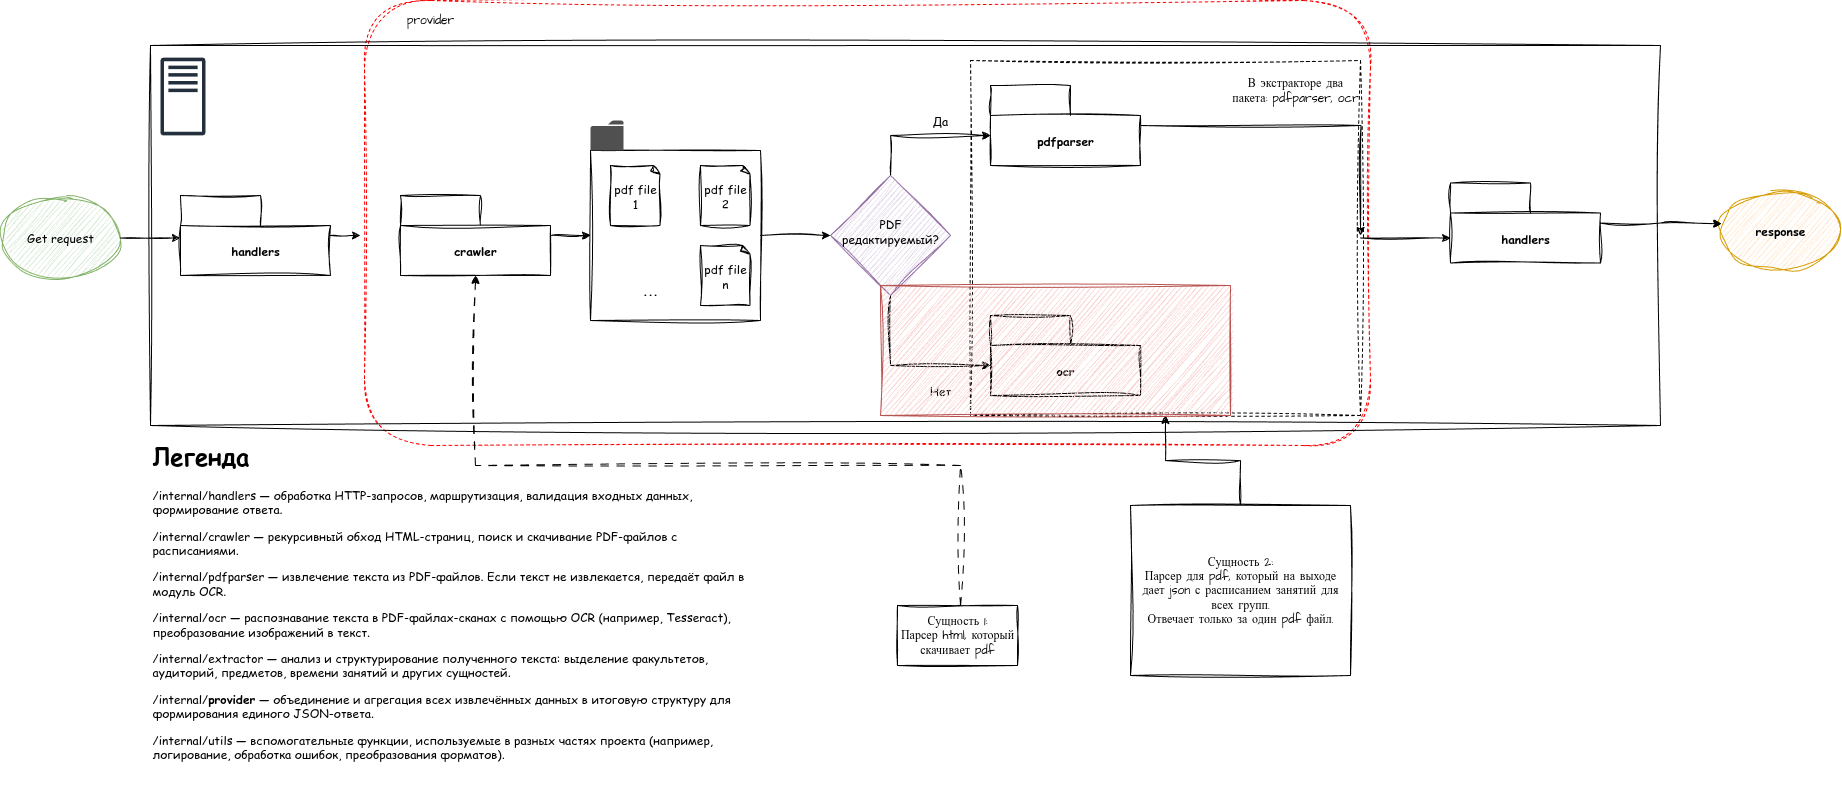

The diagram above was exported from draw.io. Its source (the exported page's mxGraphModel, read from the mxfile embedded in the PNG):
<mxGraphModel dx="3021" dy="1412" grid="1" gridSize="10" guides="1" tooltips="1" connect="1" arrows="1" fold="1" page="1" pageScale="1" pageWidth="827" pageHeight="1169" math="0" shadow="0">
  <root>
    <mxCell id="0" />
    <mxCell id="1" parent="0" />
    <mxCell id="0MQF90DjgiVEEEXFif1h-4" value="" style="rounded=0;whiteSpace=wrap;html=1;sketch=1;hachureGap=4;jiggle=2;curveFitting=1;fontFamily=Architects Daughter;fontSource=https%3A%2F%2Ffonts.googleapis.com%2Fcss%3Ffamily%3DArchitects%2BDaughter;fontStyle=1;dashed=1;fillColor=none;" parent="1" vertex="1">
      <mxGeometry x="900" y="105" width="390" height="355" as="geometry" />
    </mxCell>
    <mxCell id="0MQF90DjgiVEEEXFif1h-9" value="" style="rounded=1;whiteSpace=wrap;html=1;sketch=1;hachureGap=4;jiggle=2;curveFitting=1;fontFamily=Architects Daughter;fontSource=https%3A%2F%2Ffonts.googleapis.com%2Fcss%3Ffamily%3DArchitects%2BDaughter;fillColor=none;dashed=1;strokeColor=light-dark(#ff0000, #ededed);" parent="1" vertex="1">
      <mxGeometry x="294" y="45" width="1006" height="445" as="geometry" />
    </mxCell>
    <mxCell id="n85KNk8zaizNNz0Lrq_t-45" value="" style="rounded=0;whiteSpace=wrap;html=1;sketch=1;hachureGap=4;jiggle=2;curveFitting=1;fontFamily=Architects Daughter;fontSource=https%3A%2F%2Ffonts.googleapis.com%2Fcss%3Ffamily%3DArchitects%2BDaughter;fillColor=none;" parent="1" vertex="1">
      <mxGeometry x="80" y="90" width="1510" height="380" as="geometry" />
    </mxCell>
    <mxCell id="n85KNk8zaizNNz0Lrq_t-11" style="edgeStyle=orthogonalEdgeStyle;rounded=0;sketch=1;hachureGap=4;jiggle=2;curveFitting=1;orthogonalLoop=1;jettySize=auto;html=1;fontFamily=Comic Sans MS;fontSize=12;" parent="1" source="n85KNk8zaizNNz0Lrq_t-1" edge="1">
      <mxGeometry relative="1" as="geometry">
        <mxPoint x="290" y="280" as="targetPoint" />
      </mxGeometry>
    </mxCell>
    <mxCell id="n85KNk8zaizNNz0Lrq_t-1" value="handlers" style="shape=folder;fontStyle=1;tabWidth=80;tabHeight=30;tabPosition=left;html=1;boundedLbl=1;sketch=1;hachureGap=4;jiggle=2;curveFitting=1;fontFamily=Comic Sans MS;whiteSpace=wrap;fontSize=12;" parent="1" vertex="1">
      <mxGeometry x="110" y="240" width="150" height="80" as="geometry" />
    </mxCell>
    <mxCell id="n85KNk8zaizNNz0Lrq_t-4" value="" style="sketch=0;outlineConnect=0;fontColor=#232F3E;gradientColor=none;fillColor=#232F3D;strokeColor=none;dashed=0;verticalLabelPosition=bottom;verticalAlign=top;align=center;html=1;fontSize=12;fontStyle=0;aspect=fixed;pointerEvents=1;shape=mxgraph.aws4.traditional_server;hachureGap=4;jiggle=2;curveFitting=1;fontFamily=Comic Sans MS;whiteSpace=wrap;" parent="1" vertex="1">
      <mxGeometry x="90" y="102" width="45" height="78" as="geometry" />
    </mxCell>
    <mxCell id="n85KNk8zaizNNz0Lrq_t-7" value="pdfparser" style="shape=folder;fontStyle=1;tabWidth=80;tabHeight=30;tabPosition=left;html=1;boundedLbl=1;sketch=1;hachureGap=4;jiggle=2;curveFitting=1;fontFamily=Comic Sans MS;whiteSpace=wrap;fontSize=12;" parent="1" vertex="1">
      <mxGeometry x="920" y="130" width="150" height="80" as="geometry" />
    </mxCell>
    <mxCell id="n85KNk8zaizNNz0Lrq_t-8" value="ocr" style="shape=folder;fontStyle=1;tabWidth=80;tabHeight=30;tabPosition=left;html=1;boundedLbl=1;sketch=1;hachureGap=4;jiggle=2;curveFitting=1;fontFamily=Comic Sans MS;whiteSpace=wrap;fontSize=12;" parent="1" vertex="1">
      <mxGeometry x="920" y="360" width="150" height="80" as="geometry" />
    </mxCell>
    <mxCell id="n85KNk8zaizNNz0Lrq_t-19" style="edgeStyle=orthogonalEdgeStyle;rounded=0;sketch=1;hachureGap=4;jiggle=2;curveFitting=1;orthogonalLoop=1;jettySize=auto;html=1;fontFamily=Comic Sans MS;fontSize=12;" parent="1" source="n85KNk8zaizNNz0Lrq_t-10" target="n85KNk8zaizNNz0Lrq_t-14" edge="1">
      <mxGeometry relative="1" as="geometry" />
    </mxCell>
    <mxCell id="n85KNk8zaizNNz0Lrq_t-10" value="crawler" style="shape=folder;fontStyle=1;tabWidth=80;tabHeight=30;tabPosition=left;html=1;boundedLbl=1;sketch=1;hachureGap=4;jiggle=2;curveFitting=1;fontFamily=Comic Sans MS;whiteSpace=wrap;fontSize=12;" parent="1" vertex="1">
      <mxGeometry x="330" y="240" width="150" height="80" as="geometry" />
    </mxCell>
    <mxCell id="n85KNk8zaizNNz0Lrq_t-21" style="edgeStyle=orthogonalEdgeStyle;rounded=0;sketch=1;hachureGap=4;jiggle=2;curveFitting=1;orthogonalLoop=1;jettySize=auto;html=1;entryX=0;entryY=0.5;entryDx=0;entryDy=0;fontFamily=Comic Sans MS;fontSize=12;" parent="1" source="n85KNk8zaizNNz0Lrq_t-14" target="n85KNk8zaizNNz0Lrq_t-20" edge="1">
      <mxGeometry relative="1" as="geometry" />
    </mxCell>
    <mxCell id="n85KNk8zaizNNz0Lrq_t-14" value="" style="rounded=0;html=1;sketch=1;hachureGap=4;jiggle=2;curveFitting=1;fontFamily=Comic Sans MS;whiteSpace=wrap;fontSize=12;" parent="1" vertex="1">
      <mxGeometry x="520" y="195" width="170" height="170" as="geometry" />
    </mxCell>
    <mxCell id="n85KNk8zaizNNz0Lrq_t-12" value="" style="sketch=0;pointerEvents=1;shadow=0;dashed=0;html=1;strokeColor=none;fillColor=#505050;labelPosition=center;verticalLabelPosition=bottom;verticalAlign=top;outlineConnect=0;align=center;shape=mxgraph.office.concepts.folder;hachureGap=4;jiggle=2;curveFitting=1;fontFamily=Comic Sans MS;whiteSpace=wrap;fontSize=12;" parent="1" vertex="1">
      <mxGeometry x="520" y="165" width="33" height="30" as="geometry" />
    </mxCell>
    <mxCell id="n85KNk8zaizNNz0Lrq_t-15" value="pdf file 1" style="html=1;shape=mxgraph.basic.document;sketch=1;hachureGap=4;jiggle=2;curveFitting=1;fontFamily=Comic Sans MS;whiteSpace=wrap;fontSize=12;" parent="1" vertex="1">
      <mxGeometry x="540" y="210" width="50" height="60" as="geometry" />
    </mxCell>
    <mxCell id="n85KNk8zaizNNz0Lrq_t-16" value="pdf file n" style="html=1;shape=mxgraph.basic.document;sketch=1;hachureGap=4;jiggle=2;curveFitting=1;fontFamily=Comic Sans MS;whiteSpace=wrap;fontSize=12;" parent="1" vertex="1">
      <mxGeometry x="630" y="290" width="50" height="60" as="geometry" />
    </mxCell>
    <mxCell id="n85KNk8zaizNNz0Lrq_t-17" value="pdf file 2" style="html=1;shape=mxgraph.basic.document;sketch=1;hachureGap=4;jiggle=2;curveFitting=1;fontFamily=Comic Sans MS;whiteSpace=wrap;fontSize=12;" parent="1" vertex="1">
      <mxGeometry x="630" y="210" width="50" height="60" as="geometry" />
    </mxCell>
    <mxCell id="n85KNk8zaizNNz0Lrq_t-18" value="&lt;span&gt;&lt;b&gt;...&lt;/b&gt;&lt;/span&gt;" style="text;html=1;align=center;verticalAlign=middle;rounded=0;fontFamily=Comic Sans MS;whiteSpace=wrap;fontSize=12;" parent="1" vertex="1">
      <mxGeometry x="480" y="320" width="200" height="30" as="geometry" />
    </mxCell>
    <mxCell id="n85KNk8zaizNNz0Lrq_t-25" style="edgeStyle=orthogonalEdgeStyle;rounded=0;sketch=1;hachureGap=4;jiggle=2;curveFitting=1;orthogonalLoop=1;jettySize=auto;html=1;entryX=0;entryY=0.5;entryDx=0;entryDy=0;fontFamily=Comic Sans MS;fontSize=12;" parent="1" source="n85KNk8zaizNNz0Lrq_t-20" edge="1">
      <mxGeometry relative="1" as="geometry">
        <mxPoint x="920" y="180" as="targetPoint" />
        <Array as="points">
          <mxPoint x="820" y="180" />
        </Array>
      </mxGeometry>
    </mxCell>
    <mxCell id="n85KNk8zaizNNz0Lrq_t-26" style="edgeStyle=orthogonalEdgeStyle;rounded=0;sketch=1;hachureGap=4;jiggle=2;curveFitting=1;orthogonalLoop=1;jettySize=auto;html=1;entryX=0;entryY=0.5;entryDx=0;entryDy=0;fontFamily=Comic Sans MS;fontSize=12;" parent="1" source="n85KNk8zaizNNz0Lrq_t-20" edge="1">
      <mxGeometry relative="1" as="geometry">
        <mxPoint x="920" y="410" as="targetPoint" />
        <Array as="points">
          <mxPoint x="820" y="410" />
        </Array>
      </mxGeometry>
    </mxCell>
    <mxCell id="n85KNk8zaizNNz0Lrq_t-20" value="" style="rhombus;html=1;sketch=1;hachureGap=4;jiggle=2;curveFitting=1;fontFamily=Comic Sans MS;whiteSpace=wrap;fontSize=12;fillColor=#e1d5e7;strokeColor=#9673a6;" parent="1" vertex="1">
      <mxGeometry x="760" y="220" width="120" height="120" as="geometry" />
    </mxCell>
    <mxCell id="n85KNk8zaizNNz0Lrq_t-22" value="PDF редактируемый?" style="text;html=1;align=center;verticalAlign=middle;rounded=0;fontFamily=Comic Sans MS;whiteSpace=wrap;fontSize=12;" parent="1" vertex="1">
      <mxGeometry x="790" y="260" width="60" height="30" as="geometry" />
    </mxCell>
    <mxCell id="n85KNk8zaizNNz0Lrq_t-27" value="Да" style="text;html=1;align=center;verticalAlign=middle;rounded=0;fontFamily=Comic Sans MS;whiteSpace=wrap;fontSize=12;" parent="1" vertex="1">
      <mxGeometry x="840" y="150" width="60" height="30" as="geometry" />
    </mxCell>
    <mxCell id="n85KNk8zaizNNz0Lrq_t-28" value="Нет" style="text;html=1;align=center;verticalAlign=middle;rounded=0;fontFamily=Comic Sans MS;whiteSpace=wrap;fontSize=12;" parent="1" vertex="1">
      <mxGeometry x="840" y="420" width="60" height="30" as="geometry" />
    </mxCell>
    <mxCell id="n85KNk8zaizNNz0Lrq_t-32" style="edgeStyle=orthogonalEdgeStyle;rounded=0;sketch=1;hachureGap=4;jiggle=2;curveFitting=1;orthogonalLoop=1;jettySize=auto;html=1;fontFamily=Comic Sans MS;fontSize=12;" parent="1" source="n85KNk8zaizNNz0Lrq_t-7" edge="1">
      <mxGeometry relative="1" as="geometry">
        <mxPoint x="1290" y="280" as="targetPoint" />
      </mxGeometry>
    </mxCell>
    <mxCell id="n85KNk8zaizNNz0Lrq_t-33" value="&lt;h1 style=&quot;margin-top: 0px;&quot;&gt;Легенда&lt;/h1&gt;&lt;p&gt;&lt;span style=&quot;background-color: transparent; color: light-dark(rgb(0, 0, 0), rgb(255, 255, 255));&quot;&gt;/internal/handlers — обработка HTTP-запросов, маршрутизация, валидация входных данных, формирование ответа.&lt;/span&gt;&lt;/p&gt;&lt;p&gt;/internal/crawler — рекурсивный обход HTML-страниц, поиск и скачивание PDF-файлов с расписаниями.&lt;/p&gt;&lt;p&gt;/internal/pdfparser — извлечение текста из PDF-файлов. Если текст не извлекается, передаёт файл в модуль OCR.&lt;/p&gt;&lt;p&gt;/internal/ocr — распознавание текста в PDF-файлах-сканах с помощью OCR (например, Tesseract), преобразование изображений в текст.&lt;/p&gt;&lt;p&gt;/internal/extractor — анализ и структурирование полученного текста: выделение факультетов, аудиторий, предметов, времени занятий и других сущностей.&lt;/p&gt;&lt;p&gt;/internal/&lt;span style=&quot;font-weight: 700; text-align: center;&quot;&gt;provider&lt;/span&gt;&amp;nbsp;— объединение и агрегация всех извлечённых данных в итоговую структуру для формирования единого JSON-ответа.&lt;/p&gt;&lt;p&gt;/internal/utils — вспомогательные функции, используемые в разных частях проекта (например, логирование, обработка ошибок, преобразования форматов).&lt;/p&gt;&lt;p&gt;&lt;br&gt;&lt;/p&gt;" style="text;html=1;overflow=hidden;rounded=0;fontFamily=Comic Sans MS;whiteSpace=wrap;fontSize=12;" parent="1" vertex="1">
      <mxGeometry x="80" y="480" width="600" height="360" as="geometry" />
    </mxCell>
    <mxCell id="n85KNk8zaizNNz0Lrq_t-35" value="handlers" style="shape=folder;fontStyle=1;tabWidth=80;tabHeight=30;tabPosition=left;html=1;boundedLbl=1;sketch=1;hachureGap=4;jiggle=2;curveFitting=1;fontFamily=Comic Sans MS;whiteSpace=wrap;fontSize=12;" parent="1" vertex="1">
      <mxGeometry x="1380" y="227.5" width="150" height="80" as="geometry" />
    </mxCell>
    <mxCell id="n85KNk8zaizNNz0Lrq_t-39" value="&lt;span style=&quot;&quot;&gt;Get request&lt;/span&gt;" style="ellipse;whiteSpace=wrap;html=1;sketch=1;hachureGap=4;jiggle=2;curveFitting=1;fontFamily=Comic Sans MS;fillColor=#d5e8d4;strokeColor=#82b366;fontSize=12;" parent="1" vertex="1">
      <mxGeometry x="-70" y="242.5" width="120" height="80" as="geometry" />
    </mxCell>
    <mxCell id="n85KNk8zaizNNz0Lrq_t-40" style="edgeStyle=orthogonalEdgeStyle;rounded=0;sketch=1;hachureGap=4;jiggle=2;curveFitting=1;orthogonalLoop=1;jettySize=auto;html=1;entryX=0;entryY=0;entryDx=0;entryDy=42.5;entryPerimeter=0;fontFamily=Comic Sans MS;fontSize=12;" parent="1" source="n85KNk8zaizNNz0Lrq_t-39" target="n85KNk8zaizNNz0Lrq_t-1" edge="1">
      <mxGeometry relative="1" as="geometry" />
    </mxCell>
    <mxCell id="n85KNk8zaizNNz0Lrq_t-41" value="&lt;b&gt;response&lt;/b&gt;" style="ellipse;whiteSpace=wrap;html=1;sketch=1;hachureGap=4;jiggle=2;curveFitting=1;fontFamily=Comic Sans MS;fillColor=#ffe6cc;strokeColor=#d79b00;fontSize=12;" parent="1" vertex="1">
      <mxGeometry x="1650" y="235" width="120" height="80" as="geometry" />
    </mxCell>
    <mxCell id="n85KNk8zaizNNz0Lrq_t-43" style="edgeStyle=orthogonalEdgeStyle;rounded=0;sketch=1;hachureGap=4;jiggle=2;curveFitting=1;orthogonalLoop=1;jettySize=auto;html=1;entryX=0.01;entryY=0.415;entryDx=0;entryDy=0;entryPerimeter=0;fontFamily=Architects Daughter;fontSource=https%3A%2F%2Ffonts.googleapis.com%2Fcss%3Ffamily%3DArchitects%2BDaughter;" parent="1" source="n85KNk8zaizNNz0Lrq_t-35" target="n85KNk8zaizNNz0Lrq_t-41" edge="1">
      <mxGeometry relative="1" as="geometry" />
    </mxCell>
    <mxCell id="0MQF90DjgiVEEEXFif1h-1" value="Сущность 1:&lt;br&gt;Парсер html, который скачивает pdf" style="rounded=0;whiteSpace=wrap;html=1;sketch=1;hachureGap=4;jiggle=2;curveFitting=1;fontFamily=Architects Daughter;fontSource=https%3A%2F%2Ffonts.googleapis.com%2Fcss%3Ffamily%3DArchitects%2BDaughter;" parent="1" vertex="1">
      <mxGeometry x="827" y="650" width="120" height="60" as="geometry" />
    </mxCell>
    <mxCell id="0MQF90DjgiVEEEXFif1h-6" style="edgeStyle=orthogonalEdgeStyle;rounded=0;sketch=1;hachureGap=4;jiggle=2;curveFitting=1;orthogonalLoop=1;jettySize=auto;html=1;entryX=0.5;entryY=1;entryDx=0;entryDy=0;fontFamily=Architects Daughter;fontSource=https%3A%2F%2Ffonts.googleapis.com%2Fcss%3Ffamily%3DArchitects%2BDaughter;" parent="1" source="0MQF90DjgiVEEEXFif1h-2" target="0MQF90DjgiVEEEXFif1h-4" edge="1">
      <mxGeometry relative="1" as="geometry" />
    </mxCell>
    <mxCell id="0MQF90DjgiVEEEXFif1h-2" value="Сущность 2:&lt;br&gt;Парсер для pdf, который на выходе дает json с расписанием занятий для всех групп.&lt;br&gt;Отвечает только за один pdf файл." style="rounded=0;whiteSpace=wrap;html=1;sketch=1;hachureGap=4;jiggle=2;curveFitting=1;fontFamily=Architects Daughter;fontSource=https%3A%2F%2Ffonts.googleapis.com%2Fcss%3Ffamily%3DArchitects%2BDaughter;" parent="1" vertex="1">
      <mxGeometry x="1060" y="550" width="220" height="170" as="geometry" />
    </mxCell>
    <mxCell id="0MQF90DjgiVEEEXFif1h-3" style="edgeStyle=orthogonalEdgeStyle;rounded=0;sketch=1;hachureGap=4;jiggle=2;curveFitting=1;orthogonalLoop=1;jettySize=auto;html=1;entryX=0.5;entryY=1;entryDx=0;entryDy=0;entryPerimeter=0;fontFamily=Architects Daughter;fontSource=https%3A%2F%2Ffonts.googleapis.com%2Fcss%3Ffamily%3DArchitects%2BDaughter;exitX=0.5;exitY=0;exitDx=0;exitDy=0;dashed=1;dashPattern=8 8;" parent="1" source="0MQF90DjgiVEEEXFif1h-1" target="n85KNk8zaizNNz0Lrq_t-10" edge="1">
      <mxGeometry relative="1" as="geometry">
        <Array as="points">
          <mxPoint x="890" y="650" />
          <mxPoint x="890" y="510" />
          <mxPoint x="405" y="510" />
        </Array>
      </mxGeometry>
    </mxCell>
    <mxCell id="0MQF90DjgiVEEEXFif1h-5" value="В экстракторе два пакета: pdfparser, ocr" style="text;html=1;align=center;verticalAlign=middle;whiteSpace=wrap;rounded=0;fontFamily=Architects Daughter;fontSource=https%3A%2F%2Ffonts.googleapis.com%2Fcss%3Ffamily%3DArchitects%2BDaughter;" parent="1" vertex="1">
      <mxGeometry x="1160" y="60" width="130" height="150" as="geometry" />
    </mxCell>
    <mxCell id="0MQF90DjgiVEEEXFif1h-10" value="provider" style="text;html=1;align=center;verticalAlign=middle;whiteSpace=wrap;rounded=0;fontFamily=Architects Daughter;fontSource=https%3A%2F%2Ffonts.googleapis.com%2Fcss%3Ffamily%3DArchitects%2BDaughter;" parent="1" vertex="1">
      <mxGeometry x="330" y="50" width="60" height="30" as="geometry" />
    </mxCell>
    <mxCell id="0MQF90DjgiVEEEXFif1h-22" style="edgeStyle=orthogonalEdgeStyle;rounded=0;sketch=1;hachureGap=4;jiggle=2;curveFitting=1;orthogonalLoop=1;jettySize=auto;html=1;entryX=0;entryY=0;entryDx=0;entryDy=55;entryPerimeter=0;fontFamily=Architects Daughter;fontSource=https%3A%2F%2Ffonts.googleapis.com%2Fcss%3Ffamily%3DArchitects%2BDaughter;" parent="1" source="0MQF90DjgiVEEEXFif1h-4" target="n85KNk8zaizNNz0Lrq_t-35" edge="1">
      <mxGeometry relative="1" as="geometry" />
    </mxCell>
    <mxCell id="A-mFXNhatMBwIzhdjN4M-2" value="" style="rounded=0;whiteSpace=wrap;html=1;sketch=1;hachureGap=4;jiggle=2;curveFitting=1;fontFamily=Architects Daughter;fontSource=https%3A%2F%2Ffonts.googleapis.com%2Fcss%3Ffamily%3DArchitects%2BDaughter;fillColor=#f8cecc;strokeColor=#b85450;" vertex="1" parent="1">
      <mxGeometry x="810" y="330" width="350" height="130" as="geometry" />
    </mxCell>
  </root>
</mxGraphModel>